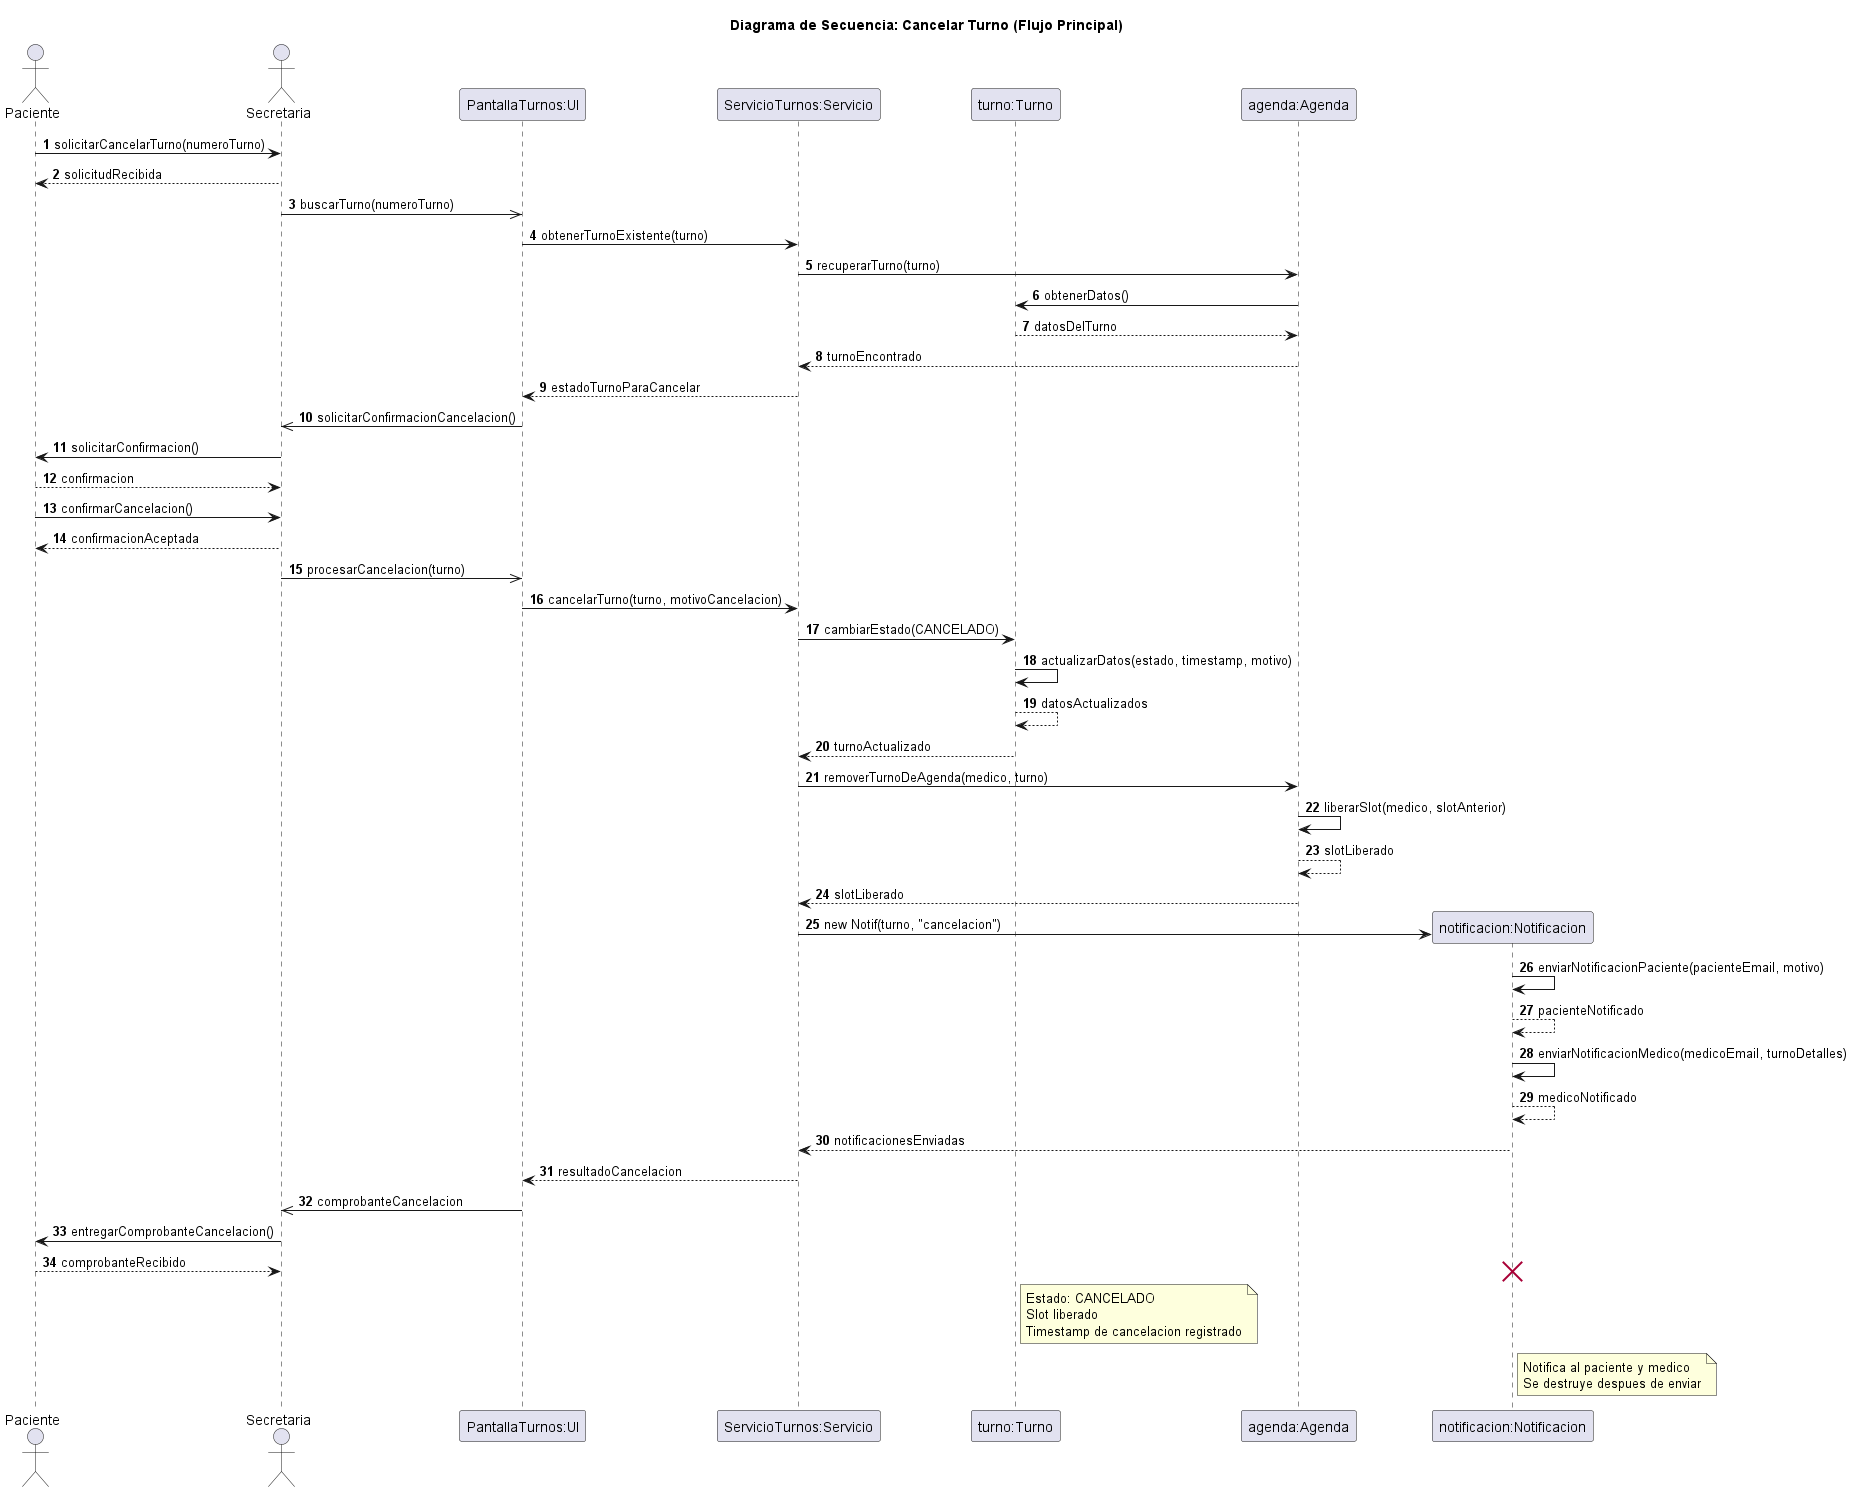

The diagram above was rendered by PlantUML. Its source (embedded in the PNG):
@startuml 05-secuencia-cancelar-turno-flujo-principal-03
title Diagrama de Secuencia: Cancelar Turno (Flujo Principal)

actor Paciente
actor Secretaria
participant "PantallaTurnos:UI" as UI
participant "ServicioTurnos:Servicio" as Servicio
participant "turno:Turno" as Turno
participant "agenda:Agenda" as Agenda
participant "notificacion:Notificacion" as Notif

autonumber

Paciente -> Secretaria: solicitarCancelarTurno(numeroTurno)
Secretaria --> Paciente: solicitudRecibida
Secretaria ->> UI: buscarTurno(numeroTurno)
UI -> Servicio: obtenerTurnoExistente(turno)
Servicio -> Agenda: recuperarTurno(turno)
Agenda -> Turno: obtenerDatos()
Turno --> Agenda: datosDelTurno
Agenda --> Servicio: turnoEncontrado
Servicio --> UI: estadoTurnoParaCancelar
UI ->> Secretaria: solicitarConfirmacionCancelacion()
Secretaria -> Paciente: solicitarConfirmacion()
Paciente --> Secretaria: confirmacion
Paciente -> Secretaria: confirmarCancelacion()
Secretaria --> Paciente: confirmacionAceptada
Secretaria ->> UI: procesarCancelacion(turno)
UI -> Servicio: cancelarTurno(turno, motivoCancelacion)
Servicio -> Turno: cambiarEstado(CANCELADO)
Turno -> Turno: actualizarDatos(estado, timestamp, motivo)
Turno --> Turno: datosActualizados
Turno --> Servicio: turnoActualizado
Servicio -> Agenda: removerTurnoDeAgenda(medico, turno)
Agenda -> Agenda: liberarSlot(medico, slotAnterior)
Agenda --> Agenda: slotLiberado
Agenda --> Servicio: slotLiberado
create Notif
Servicio -> Notif: new Notif(turno, "cancelacion")
Notif -> Notif: enviarNotificacionPaciente(pacienteEmail, motivo)
Notif --> Notif: pacienteNotificado
Notif -> Notif: enviarNotificacionMedico(medicoEmail, turnoDetalles)
Notif --> Notif: medicoNotificado
Notif --> Servicio: notificacionesEnviadas
Servicio --> UI: resultadoCancelacion
UI ->> Secretaria: comprobanteCancelacion
Secretaria -> Paciente: entregarComprobanteCancelacion()
Paciente --> Secretaria: comprobanteRecibido

note right of Turno
  Estado: CANCELADO
  Slot liberado
  Timestamp de cancelacion registrado
end note

note right of Notif
  Notifica al paciente y medico
  Se destruye despues de enviar
end note

destroy Notif

@enduml